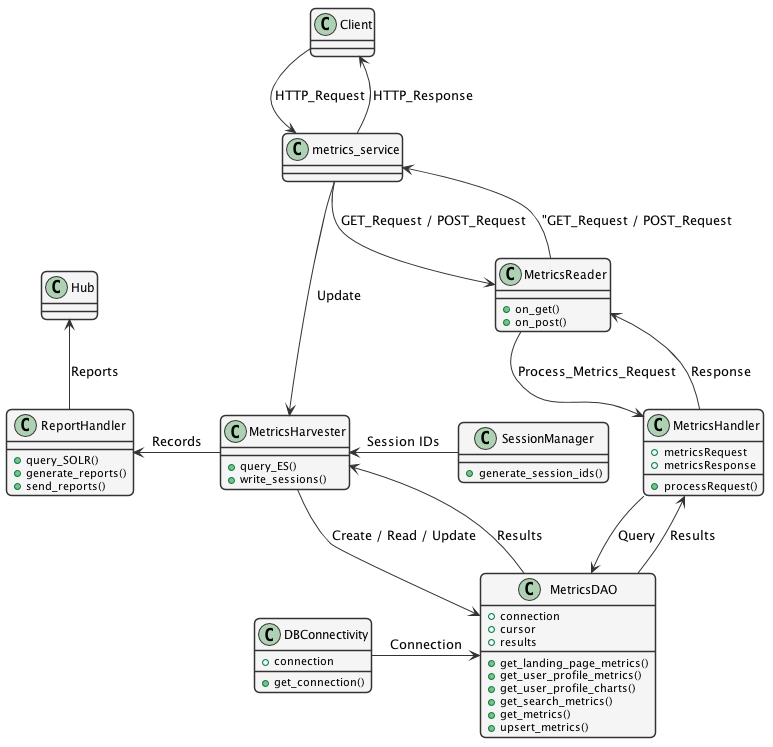

The diagram above was rendered by PlantUML. Its source (embedded in the PNG):
@startuml ./metrics-service-class-diagram.png

      skinparam shadowing false   
      skinparam roundcorner 10

      skinparam sequence {
      	ArrowColor #1F4260
      	LifeLineBorderColor #1F4260
      	LifeLineBackgroundColor #428BCA
      	ParticipantBorderColor #AAAAAA
      	ParticipantBackgroundColor #F5F5F5
        ActorBackgroundColor #DDDDDD
        ActorBorderColor #333333
      }
      
      skinparam noteFontColor #C49858
      skinparam note {
        BackgroundColor #FCF8E4
        BorderColor #FCEED6   
      }
      
      skinparam class {
        BackgroundColor #F5F5F5
        BorderColor #333333
        ArrowColor #333333   
      }   
      
      skinparam packageFontColor #9DA0A4
      skinparam package {
        BorderColor #CCCCCC
      }   
         

  top to bottom direction


  class DBConnectivity {
      + connection
      + get_connection()
  }

  class MetricsDAO {
      + connection
      + cursor
      + results
      + get_landing_page_metrics()
      + get_user_profile_metrics()
      + get_user_profile_charts()
      + get_search_metrics()
      + get_metrics()
      + upsert_metrics()
  }

  class MetricsHandler {
      + metricsRequest
      + metricsResponse
      + processRequest()
  }

  class MetricsReader {
      + on_get()
      + on_post()
  }
  
  class MetricsHarvester {
      + query_ES()
      + write_sessions()
  }
  
  class SessionManager {
      + generate_session_ids()
  }
  
  class ReportHandler {
      + query_SOLR()
      + generate_reports()
      + send_reports()
  }

  Client -down-> metrics_service :"HTTP_Request"
  metrics_service -up-> Client: "HTTP_Response"
  metrics_service -down-> MetricsReader: "GET_Request / POST_Request"
  MetricsReader -up-> metrics_service: ""GET_Request / POST_Request"
  metrics_service -down-> MetricsHarvester: "Update"
  MetricsReader -down-> MetricsHandler: "Process_Metrics_Request"
  MetricsHandler -up-> MetricsReader: "Response"
  MetricsHandler -down-> MetricsDAO: "Query"
  MetricsDAO -up-> MetricsHandler: "Results"
  DBConnectivity -right-> MetricsDAO: "Connection"
  MetricsHarvester -down-> MetricsDAO: "Create / Read / Update"
  MetricsDAO -up-> MetricsHarvester: "Results"
  SessionManager -left-> MetricsHarvester: "Session IDs"
  MetricsHarvester -left-> ReportHandler: "Records"
  ReportHandler -up-> Hub : "Reports"



@enduml